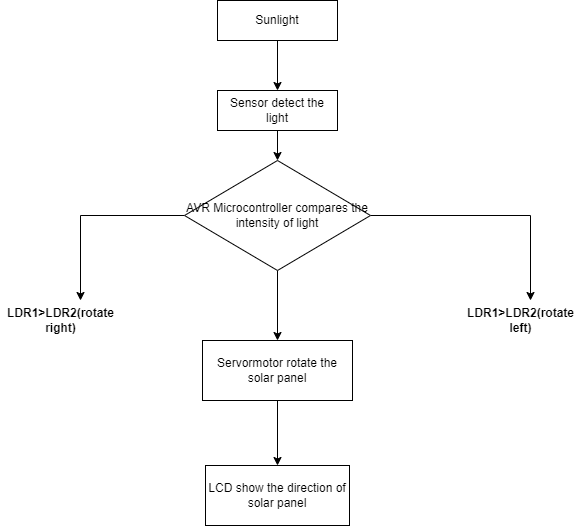

The diagram above was exported from draw.io. Its source (the exported page's mxGraphModel, read from the mxfile embedded in the PNG):
<mxGraphModel dx="1108" dy="450" grid="1" gridSize="10" guides="1" tooltips="1" connect="1" arrows="1" fold="1" page="1" pageScale="1" pageWidth="827" pageHeight="1169" math="0" shadow="0">
  <root>
    <mxCell id="WIyWlLk6GJQsqaUBKTNV-0" />
    <mxCell id="WIyWlLk6GJQsqaUBKTNV-1" parent="WIyWlLk6GJQsqaUBKTNV-0" />
    <mxCell id="2dsGBfO7Q4Zw2fhy0A85-10" style="edgeStyle=orthogonalEdgeStyle;rounded=0;orthogonalLoop=1;jettySize=auto;html=1;entryX=0.5;entryY=0;entryDx=0;entryDy=0;" edge="1" parent="WIyWlLk6GJQsqaUBKTNV-1" source="2dsGBfO7Q4Zw2fhy0A85-0" target="2dsGBfO7Q4Zw2fhy0A85-1">
      <mxGeometry relative="1" as="geometry" />
    </mxCell>
    <mxCell id="2dsGBfO7Q4Zw2fhy0A85-0" value="Sunlight" style="rounded=0;whiteSpace=wrap;html=1;" vertex="1" parent="WIyWlLk6GJQsqaUBKTNV-1">
      <mxGeometry x="307" y="90" width="120" height="40" as="geometry" />
    </mxCell>
    <mxCell id="2dsGBfO7Q4Zw2fhy0A85-9" style="edgeStyle=orthogonalEdgeStyle;rounded=0;orthogonalLoop=1;jettySize=auto;html=1;entryX=0.5;entryY=0;entryDx=0;entryDy=0;" edge="1" parent="WIyWlLk6GJQsqaUBKTNV-1" source="2dsGBfO7Q4Zw2fhy0A85-1" target="2dsGBfO7Q4Zw2fhy0A85-2">
      <mxGeometry relative="1" as="geometry" />
    </mxCell>
    <mxCell id="2dsGBfO7Q4Zw2fhy0A85-1" value="Sensor detect the light" style="rounded=0;whiteSpace=wrap;html=1;" vertex="1" parent="WIyWlLk6GJQsqaUBKTNV-1">
      <mxGeometry x="307" y="180" width="120" height="40" as="geometry" />
    </mxCell>
    <mxCell id="2dsGBfO7Q4Zw2fhy0A85-7" style="edgeStyle=orthogonalEdgeStyle;rounded=0;orthogonalLoop=1;jettySize=auto;html=1;entryX=0.5;entryY=0;entryDx=0;entryDy=0;" edge="1" parent="WIyWlLk6GJQsqaUBKTNV-1" source="2dsGBfO7Q4Zw2fhy0A85-2" target="2dsGBfO7Q4Zw2fhy0A85-3">
      <mxGeometry relative="1" as="geometry" />
    </mxCell>
    <mxCell id="2dsGBfO7Q4Zw2fhy0A85-11" style="edgeStyle=orthogonalEdgeStyle;rounded=0;orthogonalLoop=1;jettySize=auto;html=1;" edge="1" parent="WIyWlLk6GJQsqaUBKTNV-1" source="2dsGBfO7Q4Zw2fhy0A85-2">
      <mxGeometry relative="1" as="geometry">
        <mxPoint x="170" y="390" as="targetPoint" />
      </mxGeometry>
    </mxCell>
    <mxCell id="2dsGBfO7Q4Zw2fhy0A85-12" style="edgeStyle=orthogonalEdgeStyle;rounded=0;orthogonalLoop=1;jettySize=auto;html=1;" edge="1" parent="WIyWlLk6GJQsqaUBKTNV-1" source="2dsGBfO7Q4Zw2fhy0A85-2">
      <mxGeometry relative="1" as="geometry">
        <mxPoint x="620" y="390" as="targetPoint" />
      </mxGeometry>
    </mxCell>
    <mxCell id="2dsGBfO7Q4Zw2fhy0A85-2" value="AVR Microcontroller compares the intensity of light" style="rhombus;whiteSpace=wrap;html=1;" vertex="1" parent="WIyWlLk6GJQsqaUBKTNV-1">
      <mxGeometry x="274" y="250" width="186" height="110" as="geometry" />
    </mxCell>
    <mxCell id="2dsGBfO7Q4Zw2fhy0A85-5" style="edgeStyle=orthogonalEdgeStyle;rounded=0;orthogonalLoop=1;jettySize=auto;html=1;entryX=0.5;entryY=0;entryDx=0;entryDy=0;" edge="1" parent="WIyWlLk6GJQsqaUBKTNV-1" source="2dsGBfO7Q4Zw2fhy0A85-3" target="2dsGBfO7Q4Zw2fhy0A85-4">
      <mxGeometry relative="1" as="geometry" />
    </mxCell>
    <mxCell id="2dsGBfO7Q4Zw2fhy0A85-3" value="Servormotor rotate the solar panel" style="rounded=0;whiteSpace=wrap;html=1;" vertex="1" parent="WIyWlLk6GJQsqaUBKTNV-1">
      <mxGeometry x="292" y="430" width="150" height="60" as="geometry" />
    </mxCell>
    <mxCell id="2dsGBfO7Q4Zw2fhy0A85-4" value="LCD show the direction of solar panel" style="rounded=0;whiteSpace=wrap;html=1;" vertex="1" parent="WIyWlLk6GJQsqaUBKTNV-1">
      <mxGeometry x="295" y="555" width="144" height="60" as="geometry" />
    </mxCell>
    <mxCell id="2dsGBfO7Q4Zw2fhy0A85-13" value="&lt;b&gt;LDR1&amp;gt;LDR2(rotate&lt;br&gt;right)&lt;br&gt;&lt;/b&gt;" style="text;html=1;align=center;verticalAlign=middle;resizable=0;points=[];autosize=1;strokeColor=none;fillColor=none;" vertex="1" parent="WIyWlLk6GJQsqaUBKTNV-1">
      <mxGeometry x="90" y="395" width="120" height="30" as="geometry" />
    </mxCell>
    <mxCell id="2dsGBfO7Q4Zw2fhy0A85-14" value="&lt;b&gt;LDR1&amp;gt;LDR2(rotate&lt;br&gt;left)&lt;/b&gt;" style="text;html=1;align=center;verticalAlign=middle;resizable=0;points=[];autosize=1;strokeColor=none;fillColor=none;" vertex="1" parent="WIyWlLk6GJQsqaUBKTNV-1">
      <mxGeometry x="550" y="395" width="120" height="30" as="geometry" />
    </mxCell>
  </root>
</mxGraphModel>